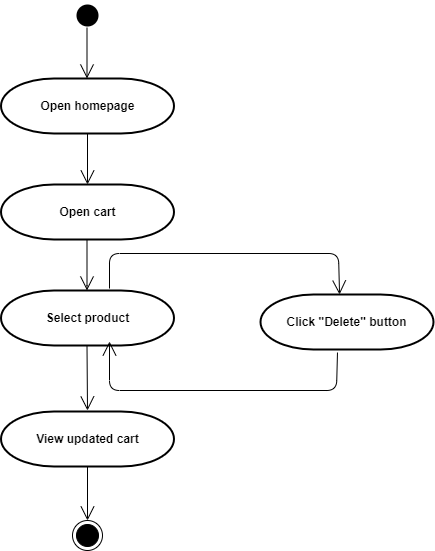

The diagram above was exported from draw.io. Its source (the exported page's mxGraphModel, read from the mxfile embedded in the PNG):
<mxGraphModel dx="1280" dy="884" grid="0" gridSize="10" guides="1" tooltips="1" connect="1" arrows="1" fold="1" page="0" pageScale="1" pageWidth="827" pageHeight="1169" math="0" shadow="0">
  <root>
    <mxCell id="4PZnB-tTuUKBqdQ85IAx-0" />
    <mxCell id="4PZnB-tTuUKBqdQ85IAx-1" parent="4PZnB-tTuUKBqdQ85IAx-0" />
    <mxCell id="4PZnB-tTuUKBqdQ85IAx-2" value="" style="ellipse;html=1;shape=endState;fillColor=#000000;strokeColor=none;" parent="4PZnB-tTuUKBqdQ85IAx-1" vertex="1">
      <mxGeometry x="-59" y="-31" width="30" height="30" as="geometry" />
    </mxCell>
    <mxCell id="4PZnB-tTuUKBqdQ85IAx-3" value="Open cart" style="strokeWidth=2;html=1;shape=mxgraph.flowchart.terminator;whiteSpace=wrap;fontStyle=1;fontSize=12;" parent="4PZnB-tTuUKBqdQ85IAx-1" vertex="1">
      <mxGeometry x="-130.5" y="153" width="173" height="55" as="geometry" />
    </mxCell>
    <mxCell id="4PZnB-tTuUKBqdQ85IAx-4" value="Select product" style="strokeWidth=2;html=1;shape=mxgraph.flowchart.terminator;whiteSpace=wrap;fontSize=12;fontStyle=1" parent="4PZnB-tTuUKBqdQ85IAx-1" vertex="1">
      <mxGeometry x="-130.5" y="259" width="173" height="55" as="geometry" />
    </mxCell>
    <mxCell id="4PZnB-tTuUKBqdQ85IAx-5" value="Click &quot;Delete&quot; button" style="strokeWidth=2;html=1;shape=mxgraph.flowchart.terminator;whiteSpace=wrap;fontStyle=1" parent="4PZnB-tTuUKBqdQ85IAx-1" vertex="1">
      <mxGeometry x="129" y="263" width="173" height="55" as="geometry" />
    </mxCell>
    <mxCell id="4PZnB-tTuUKBqdQ85IAx-7" value="" style="endArrow=open;endFill=1;endSize=12;html=1;rounded=0;entryX=0.5;entryY=0;entryDx=0;entryDy=0;entryPerimeter=0;exitX=0.5;exitY=1;exitDx=0;exitDy=0;exitPerimeter=0;" parent="4PZnB-tTuUKBqdQ85IAx-1" source="8lvFEfIVnJiAOB0sgDgE-0" target="4PZnB-tTuUKBqdQ85IAx-3" edge="1">
      <mxGeometry width="160" relative="1" as="geometry">
        <mxPoint x="120" y="200" as="sourcePoint" />
        <mxPoint x="280" y="200" as="targetPoint" />
      </mxGeometry>
    </mxCell>
    <mxCell id="4PZnB-tTuUKBqdQ85IAx-8" value="" style="endArrow=open;endFill=1;endSize=12;html=1;rounded=0;" parent="4PZnB-tTuUKBqdQ85IAx-1" edge="1">
      <mxGeometry width="160" relative="1" as="geometry">
        <mxPoint x="-44.5" y="208" as="sourcePoint" />
        <mxPoint x="-44.5" y="259" as="targetPoint" />
        <Array as="points">
          <mxPoint x="-44.5" y="254" />
        </Array>
      </mxGeometry>
    </mxCell>
    <mxCell id="4PZnB-tTuUKBqdQ85IAx-9" value="" style="endArrow=open;endFill=1;endSize=12;html=1;rounded=0;entryX=0.5;entryY=0;entryDx=0;entryDy=0;" parent="4PZnB-tTuUKBqdQ85IAx-1" edge="1">
      <mxGeometry width="160" relative="1" as="geometry">
        <mxPoint x="-44.5" y="314" as="sourcePoint" />
        <mxPoint x="-44" y="379" as="targetPoint" />
      </mxGeometry>
    </mxCell>
    <mxCell id="4PZnB-tTuUKBqdQ85IAx-10" value="" style="endArrow=open;endFill=1;endSize=12;html=1;rounded=1;entryX=0.457;entryY=0;entryDx=0;entryDy=0;entryPerimeter=0;" parent="4PZnB-tTuUKBqdQ85IAx-1" target="4PZnB-tTuUKBqdQ85IAx-5" edge="1">
      <mxGeometry width="160" relative="1" as="geometry">
        <mxPoint x="-22" y="257" as="sourcePoint" />
        <mxPoint x="289" y="200" as="targetPoint" />
        <Array as="points">
          <mxPoint x="-22" y="222" />
          <mxPoint x="207" y="222" />
        </Array>
      </mxGeometry>
    </mxCell>
    <mxCell id="4PZnB-tTuUKBqdQ85IAx-11" value="" style="endArrow=open;endFill=1;endSize=12;html=1;rounded=1;exitX=0.445;exitY=1.055;exitDx=0;exitDy=0;exitPerimeter=0;" parent="4PZnB-tTuUKBqdQ85IAx-1" source="4PZnB-tTuUKBqdQ85IAx-5" edge="1">
      <mxGeometry width="160" relative="1" as="geometry">
        <mxPoint x="2" y="385" as="sourcePoint" />
        <mxPoint x="-22" y="310" as="targetPoint" />
        <Array as="points">
          <mxPoint x="205" y="359" />
          <mxPoint x="-22" y="359" />
        </Array>
      </mxGeometry>
    </mxCell>
    <mxCell id="8lvFEfIVnJiAOB0sgDgE-0" value="Open homepage" style="strokeWidth=2;html=1;shape=mxgraph.flowchart.terminator;whiteSpace=wrap;fontStyle=1;fontSize=12;" parent="4PZnB-tTuUKBqdQ85IAx-1" vertex="1">
      <mxGeometry x="-130.5" y="47" width="173" height="55" as="geometry" />
    </mxCell>
    <mxCell id="8lvFEfIVnJiAOB0sgDgE-2" value="" style="endArrow=open;endFill=1;endSize=12;html=1;rounded=0;entryX=0.5;entryY=0;entryDx=0;entryDy=0;entryPerimeter=0;exitX=0.5;exitY=1;exitDx=0;exitDy=0;exitPerimeter=0;" parent="4PZnB-tTuUKBqdQ85IAx-1" edge="1">
      <mxGeometry width="160" relative="1" as="geometry">
        <mxPoint x="-44.5" y="-4" as="sourcePoint" />
        <mxPoint x="-44.5" y="47" as="targetPoint" />
      </mxGeometry>
    </mxCell>
    <mxCell id="4hC3fYdjpBywsHQKuDP9-0" value="" style="ellipse;html=1;shape=endState;fillColor=#000000;strokeColor=#000000;labelBorderColor=default;labelBackgroundColor=none;" vertex="1" parent="4PZnB-tTuUKBqdQ85IAx-1">
      <mxGeometry x="-59" y="489" width="30" height="30" as="geometry" />
    </mxCell>
    <mxCell id="4hC3fYdjpBywsHQKuDP9-1" value="View updated cart" style="strokeWidth=2;html=1;shape=mxgraph.flowchart.terminator;whiteSpace=wrap;fontSize=12;fontStyle=1" vertex="1" parent="4PZnB-tTuUKBqdQ85IAx-1">
      <mxGeometry x="-130.5" y="380" width="173" height="55" as="geometry" />
    </mxCell>
    <mxCell id="4hC3fYdjpBywsHQKuDP9-3" value="" style="endArrow=open;endFill=1;endSize=12;html=1;rounded=0;exitX=0.5;exitY=1;exitDx=0;exitDy=0;exitPerimeter=0;" edge="1" parent="4PZnB-tTuUKBqdQ85IAx-1" source="4hC3fYdjpBywsHQKuDP9-1">
      <mxGeometry width="160" relative="1" as="geometry">
        <mxPoint x="-58" y="459" as="sourcePoint" />
        <mxPoint x="-44" y="489" as="targetPoint" />
        <Array as="points" />
      </mxGeometry>
    </mxCell>
  </root>
</mxGraphModel>